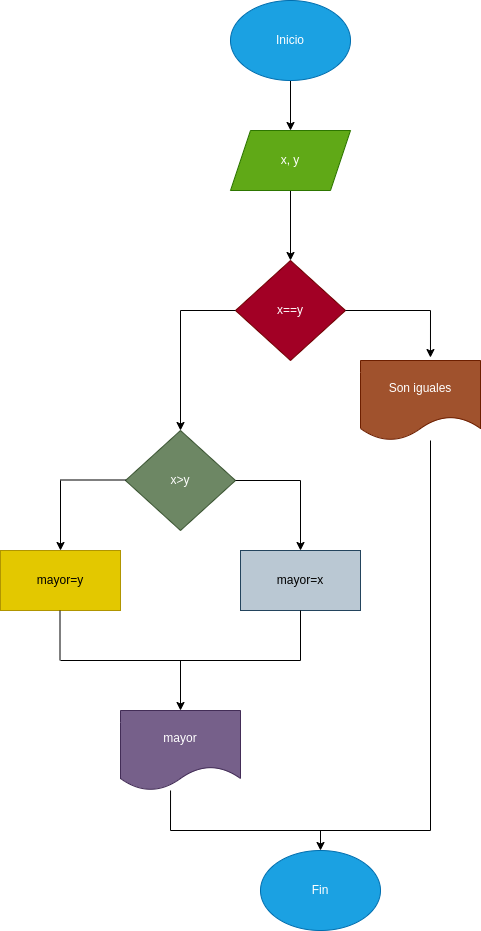

The diagram above was exported from draw.io. Its source (the exported page's mxGraphModel, read from the mxfile embedded in the PNG):
<mxGraphModel dx="662" dy="262" grid="1" gridSize="10" guides="1" tooltips="1" connect="1" arrows="1" fold="1" page="1" pageScale="1" pageWidth="827" pageHeight="1169" math="0" shadow="0">
  <root>
    <mxCell id="0" />
    <mxCell id="1" parent="0" />
    <mxCell id="4" value="" style="edgeStyle=none;html=1;" edge="1" parent="1" source="2" target="3">
      <mxGeometry relative="1" as="geometry" />
    </mxCell>
    <mxCell id="2" value="Inicio" style="ellipse;whiteSpace=wrap;html=1;fillColor=#1ba1e2;fontColor=#ffffff;strokeColor=#006EAF;" vertex="1" parent="1">
      <mxGeometry x="250" y="10" width="120" height="80" as="geometry" />
    </mxCell>
    <mxCell id="6" value="" style="edgeStyle=none;html=1;" edge="1" parent="1" source="3" target="5">
      <mxGeometry relative="1" as="geometry" />
    </mxCell>
    <mxCell id="3" value="x, y" style="shape=parallelogram;perimeter=parallelogramPerimeter;whiteSpace=wrap;html=1;fixedSize=1;fillColor=#60a917;fontColor=#ffffff;strokeColor=#2D7600;" vertex="1" parent="1">
      <mxGeometry x="250" y="140" width="120" height="60" as="geometry" />
    </mxCell>
    <mxCell id="5" value="x==y" style="rhombus;whiteSpace=wrap;html=1;fillColor=#a20025;fontColor=#ffffff;strokeColor=#6F0000;" vertex="1" parent="1">
      <mxGeometry x="255" y="270" width="110" height="100" as="geometry" />
    </mxCell>
    <mxCell id="19" value="mayor" style="shape=document;whiteSpace=wrap;html=1;boundedLbl=1;fillColor=#76608a;fontColor=#ffffff;strokeColor=#432D57;" vertex="1" parent="1">
      <mxGeometry x="140" y="720" width="120" height="80" as="geometry" />
    </mxCell>
    <mxCell id="22" value="Fin" style="ellipse;whiteSpace=wrap;html=1;fillColor=#1ba1e2;fontColor=#ffffff;strokeColor=#006EAF;" vertex="1" parent="1">
      <mxGeometry x="280" y="860" width="120" height="80" as="geometry" />
    </mxCell>
    <mxCell id="23" value="" style="endArrow=none;html=1;exitX=1;exitY=0.5;exitDx=0;exitDy=0;" edge="1" parent="1" source="5">
      <mxGeometry width="50" height="50" relative="1" as="geometry">
        <mxPoint x="540" y="350" as="sourcePoint" />
        <mxPoint x="450" y="320" as="targetPoint" />
      </mxGeometry>
    </mxCell>
    <mxCell id="24" value="" style="endArrow=classic;html=1;entryX=0.583;entryY=-0.037;entryDx=0;entryDy=0;entryPerimeter=0;" edge="1" parent="1" target="25">
      <mxGeometry width="50" height="50" relative="1" as="geometry">
        <mxPoint x="450" y="320" as="sourcePoint" />
        <mxPoint x="440" y="370" as="targetPoint" />
      </mxGeometry>
    </mxCell>
    <mxCell id="25" value="Son iguales" style="shape=document;whiteSpace=wrap;html=1;boundedLbl=1;fillColor=#a0522d;fontColor=#ffffff;strokeColor=#6D1F00;" vertex="1" parent="1">
      <mxGeometry x="380" y="370" width="120" height="80" as="geometry" />
    </mxCell>
    <mxCell id="26" value="" style="endArrow=none;html=1;" edge="1" parent="1">
      <mxGeometry width="50" height="50" relative="1" as="geometry">
        <mxPoint x="200" y="320" as="sourcePoint" />
        <mxPoint x="255" y="320" as="targetPoint" />
      </mxGeometry>
    </mxCell>
    <mxCell id="28" value="" style="endArrow=classic;html=1;" edge="1" parent="1">
      <mxGeometry width="50" height="50" relative="1" as="geometry">
        <mxPoint x="200" y="320" as="sourcePoint" />
        <mxPoint x="200" y="440" as="targetPoint" />
      </mxGeometry>
    </mxCell>
    <mxCell id="29" value="x&amp;gt;y" style="rhombus;whiteSpace=wrap;html=1;fillColor=#6d8764;fontColor=#ffffff;strokeColor=#3A5431;" vertex="1" parent="1">
      <mxGeometry x="145" y="440" width="110" height="100" as="geometry" />
    </mxCell>
    <mxCell id="30" value="" style="endArrow=none;html=1;exitX=1;exitY=0.5;exitDx=0;exitDy=0;" edge="1" parent="1" source="29">
      <mxGeometry width="50" height="50" relative="1" as="geometry">
        <mxPoint x="320" y="490" as="sourcePoint" />
        <mxPoint x="320" y="490" as="targetPoint" />
      </mxGeometry>
    </mxCell>
    <mxCell id="31" value="" style="endArrow=classic;html=1;" edge="1" parent="1">
      <mxGeometry width="50" height="50" relative="1" as="geometry">
        <mxPoint x="320" y="490" as="sourcePoint" />
        <mxPoint x="320" y="560" as="targetPoint" />
      </mxGeometry>
    </mxCell>
    <mxCell id="32" value="mayor=x" style="rounded=0;whiteSpace=wrap;html=1;fillColor=#bac8d3;strokeColor=#23445d;" vertex="1" parent="1">
      <mxGeometry x="260" y="560" width="120" height="60" as="geometry" />
    </mxCell>
    <mxCell id="33" value="" style="endArrow=none;html=1;exitX=1;exitY=0.5;exitDx=0;exitDy=0;" edge="1" parent="1">
      <mxGeometry width="50" height="50" relative="1" as="geometry">
        <mxPoint x="80" y="489.5" as="sourcePoint" />
        <mxPoint x="145" y="489.5" as="targetPoint" />
      </mxGeometry>
    </mxCell>
    <mxCell id="34" value="" style="endArrow=classic;html=1;" edge="1" parent="1">
      <mxGeometry width="50" height="50" relative="1" as="geometry">
        <mxPoint x="80" y="490" as="sourcePoint" />
        <mxPoint x="80" y="560" as="targetPoint" />
      </mxGeometry>
    </mxCell>
    <mxCell id="35" value="mayor=y" style="rounded=0;whiteSpace=wrap;html=1;fillColor=#e3c800;fontColor=#000000;strokeColor=#B09500;" vertex="1" parent="1">
      <mxGeometry x="20" y="560" width="120" height="60" as="geometry" />
    </mxCell>
    <mxCell id="36" value="" style="endArrow=none;html=1;exitX=0.5;exitY=1;exitDx=0;exitDy=0;" edge="1" parent="1" source="32">
      <mxGeometry width="50" height="50" relative="1" as="geometry">
        <mxPoint x="320" y="630" as="sourcePoint" />
        <mxPoint x="320" y="670" as="targetPoint" />
      </mxGeometry>
    </mxCell>
    <mxCell id="38" value="" style="endArrow=none;html=1;exitX=0.5;exitY=1;exitDx=0;exitDy=0;" edge="1" parent="1">
      <mxGeometry width="50" height="50" relative="1" as="geometry">
        <mxPoint x="79.5" y="620" as="sourcePoint" />
        <mxPoint x="79.5" y="670" as="targetPoint" />
      </mxGeometry>
    </mxCell>
    <mxCell id="39" value="" style="endArrow=none;html=1;" edge="1" parent="1">
      <mxGeometry width="50" height="50" relative="1" as="geometry">
        <mxPoint x="320" y="670" as="sourcePoint" />
        <mxPoint x="80" y="670" as="targetPoint" />
      </mxGeometry>
    </mxCell>
    <mxCell id="40" value="" style="endArrow=classic;html=1;" edge="1" parent="1">
      <mxGeometry width="50" height="50" relative="1" as="geometry">
        <mxPoint x="200" y="670" as="sourcePoint" />
        <mxPoint x="200" y="720" as="targetPoint" />
      </mxGeometry>
    </mxCell>
    <mxCell id="41" value="" style="endArrow=none;html=1;entryX=0.417;entryY=1;entryDx=0;entryDy=0;entryPerimeter=0;" edge="1" parent="1" target="19">
      <mxGeometry width="50" height="50" relative="1" as="geometry">
        <mxPoint x="190" y="840" as="sourcePoint" />
        <mxPoint x="370" y="810" as="targetPoint" />
      </mxGeometry>
    </mxCell>
    <mxCell id="42" value="" style="endArrow=none;html=1;" edge="1" parent="1">
      <mxGeometry width="50" height="50" relative="1" as="geometry">
        <mxPoint x="190" y="840" as="sourcePoint" />
        <mxPoint x="450" y="840" as="targetPoint" />
      </mxGeometry>
    </mxCell>
    <mxCell id="43" value="" style="endArrow=classic;html=1;entryX=0.5;entryY=0;entryDx=0;entryDy=0;" edge="1" parent="1" target="22">
      <mxGeometry width="50" height="50" relative="1" as="geometry">
        <mxPoint x="340" y="840" as="sourcePoint" />
        <mxPoint x="370" y="810" as="targetPoint" />
      </mxGeometry>
    </mxCell>
    <mxCell id="44" value="" style="endArrow=none;html=1;" edge="1" parent="1">
      <mxGeometry width="50" height="50" relative="1" as="geometry">
        <mxPoint x="450" y="840" as="sourcePoint" />
        <mxPoint x="450" y="450" as="targetPoint" />
      </mxGeometry>
    </mxCell>
  </root>
</mxGraphModel>